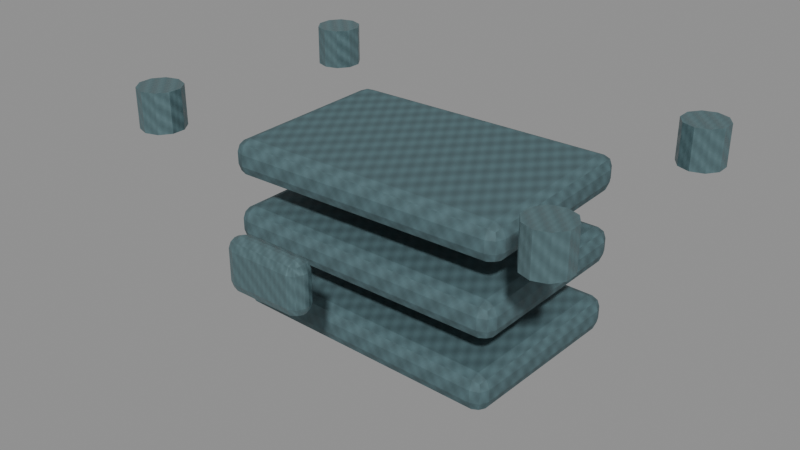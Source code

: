 # Source: underworld-refined-flowstone-plate.blend  (saved by Blender 5.0.118; exported with 4.5.12 LTS)
import bpy
from mathutils import Matrix  # noqa: F401  (used for matrix-valued properties, if any)

bpy.ops.wm.read_factory_settings(use_empty=True)
scene = bpy.context.scene
scene.name = 'Scene'

# ---- images (referenced by path relative to the original .blend; pixels are not part of the script)
import os
ASSET_DIR = os.environ.get("B2B_ASSET_DIR", "")  # directory of the original .blend (textures are referenced by path, not embedded)
HERE = os.path.dirname(os.path.abspath(__file__))  # packed textures are extracted next to this script under _unpacked/

def load_image(name, relpath, width, height, colorspace="sRGB"):
    """Load a texture the original file referenced (path relative to the .blend, or extracted next to this script)."""
    p = next((c for c in (os.path.join(HERE, relpath), os.path.join(ASSET_DIR, relpath)) if relpath and os.path.exists(c)), "")
    if p:
        img = bpy.data.images.load(p, check_existing=True)
        img.name = name
    else:  # same state as the original file: an image datablock whose file is absent (Cycles renders it pink)
        img = bpy.data.images.new(name, width, height)
        img.source = "FILE"
        img.filepath = "//" + (relpath or name)
    img.colorspace_settings.name = colorspace
    return img
img_magenheim_underworld_flowstone_albedo = load_image('magenheim.underworld.flowstone.albedo', '_unpacked/88976b1d371d1430.6765a211.png', 512, 512, 'sRGB')
img_magenheim_underworld_flowstone_roughness = load_image('magenheim.underworld.flowstone.roughness', '_unpacked/flowstone-roughness.5f76ac15.png', 512, 512, 'Non-Color')
img_magenheim_underworld_flowstone_metallic_smoothness = load_image('magenheim.underworld.flowstone.metallic-smoothness', '_unpacked/flowstone-metallic-smoothness.0aa8e306.png', 512, 512, 'Non-Color')
img_magenheim_underworld_flowstone_normal = load_image('magenheim.underworld.flowstone.normal', '_unpacked/flowstone-normal.611da9a3.png', 512, 512, 'Non-Color')
img_magenheim_underworld_pearl_metal_albedo = load_image('magenheim.underworld.pearl-metal.albedo', '_unpacked/45d703ff50692712.cb7f9b08.png', 512, 512, 'sRGB')
img_magenheim_underworld_pearl_metal_roughness = load_image('magenheim.underworld.pearl-metal.roughness', '_unpacked/pearl-metal-roughness.10825dc4.png', 512, 512, 'Non-Color')
img_magenheim_underworld_pearl_metal_metallic_smoothness = load_image('magenheim.underworld.pearl-metal.metallic-smoothness', '_unpacked/pearl-metal-metallic-smoothness.3a0a9f29.png', 512, 512, 'Non-Color')
img_magenheim_underworld_pearl_metal_normal = load_image('magenheim.underworld.pearl-metal.normal', '_unpacked/pearl-metal-normal.162a450e.png', 512, 512, 'Non-Color')

# ---- materials (node trees are filled in below, after node groups)
mat_magenheim_material_item_underworld_refined_flowstone_plate_prim = bpy.data.materials.new('magenheim.material-item.underworld-refined-flowstone-plate.prim')
mat_magenheim_material_item_underworld_refined_flowstone_plate_prim.use_backface_culling = True
mat_magenheim_material_item_underworld_refined_flowstone_plate_seco = bpy.data.materials.new('magenheim.material-item.underworld-refined-flowstone-plate.seco')
mat_magenheim_material_item_underworld_refined_flowstone_plate_seco.use_backface_culling = True

# ---- material node trees
mat_magenheim_material_item_underworld_refined_flowstone_plate_prim.use_nodes = True; mat_magenheim_material_item_underworld_refined_flowstone_plate_prim.node_tree.nodes.clear()
_N = mat_magenheim_material_item_underworld_refined_flowstone_plate_prim.node_tree.nodes; _L = mat_magenheim_material_item_underworld_refined_flowstone_plate_prim.node_tree.links
n0 = _N.new('ShaderNodeBsdfPrincipled'); n0.name = 'Principled BSDF'; n0.location = (-200, 100)
n1 = _N.new('ShaderNodeOutputMaterial'); n1.name = 'Material Output'; n1.location = (200, 100)
n2 = _N.new('ShaderNodeTexImage'); n2.name = 'Magenheim Underworld Albedo'; n2.location = (0, 0)
n2.image = img_magenheim_underworld_flowstone_albedo
n3 = _N.new('ShaderNodeTexImage'); n3.name = 'Magenheim Underworld Roughness'; n3.location = (0, 0)
n3.image = img_magenheim_underworld_flowstone_roughness
n4 = _N.new('ShaderNodeTexImage'); n4.name = 'Magenheim Underworld MetallicSmoothness'; n4.location = (0, 0)
n4.image = img_magenheim_underworld_flowstone_metallic_smoothness
n5 = _N.new('ShaderNodeSeparateColor'); n5.name = 'Magenheim Underworld MetallicChannel'; n5.location = (0, 0)
n6 = _N.new('ShaderNodeTexImage'); n6.name = 'Magenheim Underworld Normal'; n6.location = (0, 0)
n6.image = img_magenheim_underworld_flowstone_normal
n7 = _N.new('ShaderNodeNormalMap'); n7.name = 'Magenheim Underworld NormalMap'; n7.location = (0, 0)
n7.inputs[0].default_value = 0.42
_L.new(n0.outputs[0], n1.inputs[0])
_L.new(n2.outputs[0], n0.inputs[0])
_L.new(n3.outputs[0], n0.inputs[2])
_L.new(n4.outputs[0], n5.inputs[0])
_L.new(n5.outputs[0], n0.inputs[1])
_L.new(n6.outputs[0], n7.inputs[1])
_L.new(n7.outputs[0], n0.inputs[5])
n1.is_active_output = True
mat_magenheim_material_item_underworld_refined_flowstone_plate_seco.use_nodes = True; mat_magenheim_material_item_underworld_refined_flowstone_plate_seco.node_tree.nodes.clear()
_N = mat_magenheim_material_item_underworld_refined_flowstone_plate_seco.node_tree.nodes; _L = mat_magenheim_material_item_underworld_refined_flowstone_plate_seco.node_tree.links
n0 = _N.new('ShaderNodeBsdfPrincipled'); n0.name = 'Principled BSDF'; n0.location = (-200, 100)
n1 = _N.new('ShaderNodeOutputMaterial'); n1.name = 'Material Output'; n1.location = (200, 100)
n2 = _N.new('ShaderNodeTexImage'); n2.name = 'Magenheim Underworld Albedo'; n2.location = (0, 0)
n2.image = img_magenheim_underworld_pearl_metal_albedo
n3 = _N.new('ShaderNodeTexImage'); n3.name = 'Magenheim Underworld Roughness'; n3.location = (0, 0)
n3.image = img_magenheim_underworld_pearl_metal_roughness
n4 = _N.new('ShaderNodeTexImage'); n4.name = 'Magenheim Underworld MetallicSmoothness'; n4.location = (0, 0)
n4.image = img_magenheim_underworld_pearl_metal_metallic_smoothness
n5 = _N.new('ShaderNodeSeparateColor'); n5.name = 'Magenheim Underworld MetallicChannel'; n5.location = (0, 0)
n6 = _N.new('ShaderNodeTexImage'); n6.name = 'Magenheim Underworld Normal'; n6.location = (0, 0)
n6.image = img_magenheim_underworld_pearl_metal_normal
n7 = _N.new('ShaderNodeNormalMap'); n7.name = 'Magenheim Underworld NormalMap'; n7.location = (0, 0)
n7.inputs[0].default_value = 0.42
_L.new(n0.outputs[0], n1.inputs[0])
_L.new(n2.outputs[0], n0.inputs[0])
_L.new(n3.outputs[0], n0.inputs[2])
_L.new(n4.outputs[0], n5.inputs[0])
_L.new(n5.outputs[0], n0.inputs[1])
_L.new(n6.outputs[0], n7.inputs[1])
_L.new(n7.outputs[0], n0.inputs[5])
n1.is_active_output = True

# ---- meshes
me_cube = bpy.data.meshes.new('Cube')
me_cube.from_pydata([(-0.0725, -0.0475, -0.009), (-0.0725, -0.0475, 0.009), (-0.0725, 0.0475, -0.009), (-0.0725, 0.0475, 0.009), (0.0725, -0.0475, -0.009), (0.0725, -0.0475, 0.009), (0.0725, 0.0475, -0.009), (0.0725, 0.0475, 0.009)], [], [(0, 1, 3, 2), (2, 3, 7, 6), (6, 7, 5, 4), (4, 5, 1, 0), (2, 6, 4, 0), (7, 3, 1, 5)])
_uv = me_cube.uv_layers.new(name='UVMap')
_uv.uv.foreach_set('vector', [0.2361, 0.45, 0.2361, 0.55, 0.7639, 0.55, 0.7639, 0.45, 0.09722, 0.45, 0.09722, 0.55, 0.9028, 0.55, 0.9028, 0.45, 0.7639, 0.45, 0.7639, 0.55, 0.2361, 0.55, 0.2361, 0.45, 0.9028, 0.45, 0.9028, 0.55, 0.09722, 0.55, 0.09722, 0.45, 0.09722, 0.7639, 0.9028, 0.7639, 0.9028, 0.2361, 0.09722, 0.2361, 0.9028, 0.7639, 0.09722, 0.7639, 0.09722, 0.2361, 0.9028, 0.2361])
me_cube.materials.append(mat_magenheim_material_item_underworld_refined_flowstone_plate_prim)
me_cube.update()
me_cube_001 = bpy.data.meshes.new('Cube.001')
me_cube_001.from_pydata([(-0.0725, -0.0475, -0.009), (-0.0725, -0.0475, 0.009), (-0.0725, 0.0475, -0.009), (-0.0725, 0.0475, 0.009), (0.0725, -0.0475, -0.009), (0.0725, -0.0475, 0.009), (0.0725, 0.0475, -0.009), (0.0725, 0.0475, 0.009)], [], [(0, 1, 3, 2), (2, 3, 7, 6), (6, 7, 5, 4), (4, 5, 1, 0), (2, 6, 4, 0), (7, 3, 1, 5)])
_uv = me_cube_001.uv_layers.new(name='UVMap')
_uv.uv.foreach_set('vector', [0.2361, 0.45, 0.2361, 0.55, 0.7639, 0.55, 0.7639, 0.45, 0.09722, 0.45, 0.09722, 0.55, 0.9028, 0.55, 0.9028, 0.45, 0.7639, 0.45, 0.7639, 0.55, 0.2361, 0.55, 0.2361, 0.45, 0.9028, 0.45, 0.9028, 0.55, 0.09722, 0.55, 0.09722, 0.45, 0.09722, 0.7639, 0.9028, 0.7639, 0.9028, 0.2361, 0.09722, 0.2361, 0.9028, 0.7639, 0.09722, 0.7639, 0.09722, 0.2361, 0.9028, 0.2361])
me_cube_001.materials.append(mat_magenheim_material_item_underworld_refined_flowstone_plate_prim)
me_cube_001.update()
me_cube_002 = bpy.data.meshes.new('Cube.002')
me_cube_002.from_pydata([(-0.0725, -0.0475, -0.009), (-0.0725, -0.0475, 0.009), (-0.0725, 0.0475, -0.009), (-0.0725, 0.0475, 0.009), (0.0725, -0.0475, -0.009), (0.0725, -0.0475, 0.009), (0.0725, 0.0475, -0.009), (0.0725, 0.0475, 0.009)], [], [(0, 1, 3, 2), (2, 3, 7, 6), (6, 7, 5, 4), (4, 5, 1, 0), (2, 6, 4, 0), (7, 3, 1, 5)])
_uv = me_cube_002.uv_layers.new(name='UVMap')
_uv.uv.foreach_set('vector', [0.2361, 0.45, 0.2361, 0.55, 0.7639, 0.55, 0.7639, 0.45, 0.09722, 0.45, 0.09722, 0.55, 0.9028, 0.55, 0.9028, 0.45, 0.7639, 0.45, 0.7639, 0.55, 0.2361, 0.55, 0.2361, 0.45, 0.9028, 0.45, 0.9028, 0.55, 0.09722, 0.55, 0.09722, 0.45, 0.09722, 0.7639, 0.9028, 0.7639, 0.9028, 0.2361, 0.09722, 0.2361, 0.9028, 0.7639, 0.09722, 0.7639, 0.09722, 0.2361, 0.9028, 0.2361])
me_cube_002.materials.append(mat_magenheim_material_item_underworld_refined_flowstone_plate_prim)
me_cube_002.update()
me_cylinder = bpy.data.meshes.new('Cylinder')
me_cylinder.from_pydata([(0.0, 0.011, -0.01), (0.0, 0.011, 0.01), (0.006466, 0.008899, -0.01), (0.006466, 0.008899, 0.01), (0.01046, 0.003399, -0.01), (0.01046, 0.003399, 0.01), (0.01046, -0.003399, -0.01), (0.01046, -0.003399, 0.01), (0.006466, -0.008899, -0.01), (0.006466, -0.008899, 0.01), (0.0, -0.011, -0.01), (0.0, -0.011, 0.01), (-0.006466, -0.008899, -0.01), (-0.006466, -0.008899, 0.01), (-0.01046, -0.003399, -0.01), (-0.01046, -0.003399, 0.01), (-0.01046, 0.003399, -0.01), (-0.01046, 0.003399, 0.01), (-0.006466, 0.008899, -0.01), (-0.006466, 0.008899, 0.01)], [], [(0, 1, 3, 2), (2, 3, 5, 4), (4, 5, 7, 6), (6, 7, 9, 8), (8, 9, 11, 10), (10, 11, 13, 12), (12, 13, 15, 14), (14, 15, 17, 16), (3, 1, 19, 17, 15, 13, 11, 9, 7, 5), (16, 17, 19, 18), (18, 19, 1, 0), (0, 2, 4, 6, 8, 10, 12, 14, 16, 18)])
_uv = me_cylinder.uv_layers.new(name='UVMap')
_uv.uv.foreach_set('vector', [0.5, 0.4444, 0.5, 0.5556, 0.5359, 0.5556, 0.5359, 0.4444, 0.5494, 0.4444, 0.5494, 0.5556, 0.5189, 0.5556, 0.5189, 0.4444, 0.5189, 0.4444, 0.5189, 0.5556, 0.4811, 0.5556, 0.4811, 0.4444, 0.4811, 0.4444, 0.4811, 0.5556, 0.4506, 0.5556, 0.4506, 0.4444, 0.5359, 0.4444, 0.5359, 0.5556, 0.5, 0.5556, 0.5, 0.4444, 0.5, 0.4444, 0.5, 0.5556, 0.4641, 0.5556, 0.4641, 0.4444, 0.4506, 0.4444, 0.4506, 0.5556, 0.4811, 0.5556, 0.4811, 0.4444, 0.4811, 0.4444, 0.4811, 0.5556, 0.5189, 0.5556, 0.5189, 0.4444, 0.5359, 0.5494, 0.5, 0.5611, 0.4641, 0.5494, 0.4419, 0.5189, 0.4419, 0.4811, 0.4641, 0.4506, 0.5, 0.4389, 0.5359, 0.4506, 0.5581, 0.4811, 0.5581, 0.5189, 0.5189, 0.4444, 0.5189, 0.5556, 0.5494, 0.5556, 0.5494, 0.4444, 0.4641, 0.4444, 0.4641, 0.5556, 0.5, 0.5556, 0.5, 0.4444, 0.5, 0.5611, 0.5359, 0.5494, 0.5581, 0.5189, 0.5581, 0.4811, 0.5359, 0.4506, 0.5, 0.4389, 0.4641, 0.4506, 0.4419, 0.4811, 0.4419, 0.5189, 0.4641, 0.5494])
me_cylinder.materials.append(mat_magenheim_material_item_underworld_refined_flowstone_plate_seco)
me_cylinder.update()
me_cylinder_001 = bpy.data.meshes.new('Cylinder.001')
me_cylinder_001.from_pydata([(0.0, 0.011, -0.01), (0.0, 0.011, 0.01), (0.006466, 0.008899, -0.01), (0.006466, 0.008899, 0.01), (0.01046, 0.003399, -0.01), (0.01046, 0.003399, 0.01), (0.01046, -0.003399, -0.01), (0.01046, -0.003399, 0.01), (0.006466, -0.008899, -0.01), (0.006466, -0.008899, 0.01), (0.0, -0.011, -0.01), (0.0, -0.011, 0.01), (-0.006466, -0.008899, -0.01), (-0.006466, -0.008899, 0.01), (-0.01046, -0.003399, -0.01), (-0.01046, -0.003399, 0.01), (-0.01046, 0.003399, -0.01), (-0.01046, 0.003399, 0.01), (-0.006466, 0.008899, -0.01), (-0.006466, 0.008899, 0.01)], [], [(0, 1, 3, 2), (2, 3, 5, 4), (4, 5, 7, 6), (6, 7, 9, 8), (8, 9, 11, 10), (10, 11, 13, 12), (12, 13, 15, 14), (14, 15, 17, 16), (3, 1, 19, 17, 15, 13, 11, 9, 7, 5), (16, 17, 19, 18), (18, 19, 1, 0), (0, 2, 4, 6, 8, 10, 12, 14, 16, 18)])
_uv = me_cylinder_001.uv_layers.new(name='UVMap')
_uv.uv.foreach_set('vector', [0.5, 0.4444, 0.5, 0.5556, 0.5359, 0.5556, 0.5359, 0.4444, 0.5494, 0.4444, 0.5494, 0.5556, 0.5189, 0.5556, 0.5189, 0.4444, 0.5189, 0.4444, 0.5189, 0.5556, 0.4811, 0.5556, 0.4811, 0.4444, 0.4811, 0.4444, 0.4811, 0.5556, 0.4506, 0.5556, 0.4506, 0.4444, 0.5359, 0.4444, 0.5359, 0.5556, 0.5, 0.5556, 0.5, 0.4444, 0.5, 0.4444, 0.5, 0.5556, 0.4641, 0.5556, 0.4641, 0.4444, 0.4506, 0.4444, 0.4506, 0.5556, 0.4811, 0.5556, 0.4811, 0.4444, 0.4811, 0.4444, 0.4811, 0.5556, 0.5189, 0.5556, 0.5189, 0.4444, 0.5359, 0.5494, 0.5, 0.5611, 0.4641, 0.5494, 0.4419, 0.5189, 0.4419, 0.4811, 0.4641, 0.4506, 0.5, 0.4389, 0.5359, 0.4506, 0.5581, 0.4811, 0.5581, 0.5189, 0.5189, 0.4444, 0.5189, 0.5556, 0.5494, 0.5556, 0.5494, 0.4444, 0.4641, 0.4444, 0.4641, 0.5556, 0.5, 0.5556, 0.5, 0.4444, 0.5, 0.5611, 0.5359, 0.5494, 0.5581, 0.5189, 0.5581, 0.4811, 0.5359, 0.4506, 0.5, 0.4389, 0.4641, 0.4506, 0.4419, 0.4811, 0.4419, 0.5189, 0.4641, 0.5494])
me_cylinder_001.materials.append(mat_magenheim_material_item_underworld_refined_flowstone_plate_seco)
me_cylinder_001.update()
me_cylinder_002 = bpy.data.meshes.new('Cylinder.002')
me_cylinder_002.from_pydata([(0.0, 0.011, -0.01), (0.0, 0.011, 0.01), (0.006466, 0.008899, -0.01), (0.006466, 0.008899, 0.01), (0.01046, 0.003399, -0.01), (0.01046, 0.003399, 0.01), (0.01046, -0.003399, -0.01), (0.01046, -0.003399, 0.01), (0.006466, -0.008899, -0.01), (0.006466, -0.008899, 0.01), (0.0, -0.011, -0.01), (0.0, -0.011, 0.01), (-0.006466, -0.008899, -0.01), (-0.006466, -0.008899, 0.01), (-0.01046, -0.003399, -0.01), (-0.01046, -0.003399, 0.01), (-0.01046, 0.003399, -0.01), (-0.01046, 0.003399, 0.01), (-0.006466, 0.008899, -0.01), (-0.006466, 0.008899, 0.01)], [], [(0, 1, 3, 2), (2, 3, 5, 4), (4, 5, 7, 6), (6, 7, 9, 8), (8, 9, 11, 10), (10, 11, 13, 12), (12, 13, 15, 14), (14, 15, 17, 16), (3, 1, 19, 17, 15, 13, 11, 9, 7, 5), (16, 17, 19, 18), (18, 19, 1, 0), (0, 2, 4, 6, 8, 10, 12, 14, 16, 18)])
_uv = me_cylinder_002.uv_layers.new(name='UVMap')
_uv.uv.foreach_set('vector', [0.5, 0.4444, 0.5, 0.5556, 0.5359, 0.5556, 0.5359, 0.4444, 0.5494, 0.4444, 0.5494, 0.5556, 0.5189, 0.5556, 0.5189, 0.4444, 0.5189, 0.4444, 0.5189, 0.5556, 0.4811, 0.5556, 0.4811, 0.4444, 0.4811, 0.4444, 0.4811, 0.5556, 0.4506, 0.5556, 0.4506, 0.4444, 0.5359, 0.4444, 0.5359, 0.5556, 0.5, 0.5556, 0.5, 0.4444, 0.5, 0.4444, 0.5, 0.5556, 0.4641, 0.5556, 0.4641, 0.4444, 0.4506, 0.4444, 0.4506, 0.5556, 0.4811, 0.5556, 0.4811, 0.4444, 0.4811, 0.4444, 0.4811, 0.5556, 0.5189, 0.5556, 0.5189, 0.4444, 0.5359, 0.5494, 0.5, 0.5611, 0.4641, 0.5494, 0.4419, 0.5189, 0.4419, 0.4811, 0.4641, 0.4506, 0.5, 0.4389, 0.5359, 0.4506, 0.5581, 0.4811, 0.5581, 0.5189, 0.5189, 0.4444, 0.5189, 0.5556, 0.5494, 0.5556, 0.5494, 0.4444, 0.4641, 0.4444, 0.4641, 0.5556, 0.5, 0.5556, 0.5, 0.4444, 0.5, 0.5611, 0.5359, 0.5494, 0.5581, 0.5189, 0.5581, 0.4811, 0.5359, 0.4506, 0.5, 0.4389, 0.4641, 0.4506, 0.4419, 0.4811, 0.4419, 0.5189, 0.4641, 0.5494])
me_cylinder_002.materials.append(mat_magenheim_material_item_underworld_refined_flowstone_plate_seco)
me_cylinder_002.update()
me_cylinder_003 = bpy.data.meshes.new('Cylinder.003')
me_cylinder_003.from_pydata([(0.0, 0.011, -0.01), (0.0, 0.011, 0.01), (0.006466, 0.008899, -0.01), (0.006466, 0.008899, 0.01), (0.01046, 0.003399, -0.01), (0.01046, 0.003399, 0.01), (0.01046, -0.003399, -0.01), (0.01046, -0.003399, 0.01), (0.006466, -0.008899, -0.01), (0.006466, -0.008899, 0.01), (0.0, -0.011, -0.01), (0.0, -0.011, 0.01), (-0.006466, -0.008899, -0.01), (-0.006466, -0.008899, 0.01), (-0.01046, -0.003399, -0.01), (-0.01046, -0.003399, 0.01), (-0.01046, 0.003399, -0.01), (-0.01046, 0.003399, 0.01), (-0.006466, 0.008899, -0.01), (-0.006466, 0.008899, 0.01)], [], [(0, 1, 3, 2), (2, 3, 5, 4), (4, 5, 7, 6), (6, 7, 9, 8), (8, 9, 11, 10), (10, 11, 13, 12), (12, 13, 15, 14), (14, 15, 17, 16), (3, 1, 19, 17, 15, 13, 11, 9, 7, 5), (16, 17, 19, 18), (18, 19, 1, 0), (0, 2, 4, 6, 8, 10, 12, 14, 16, 18)])
_uv = me_cylinder_003.uv_layers.new(name='UVMap')
_uv.uv.foreach_set('vector', [0.5, 0.4444, 0.5, 0.5556, 0.5359, 0.5556, 0.5359, 0.4444, 0.5494, 0.4444, 0.5494, 0.5556, 0.5189, 0.5556, 0.5189, 0.4444, 0.5189, 0.4444, 0.5189, 0.5556, 0.4811, 0.5556, 0.4811, 0.4444, 0.4811, 0.4444, 0.4811, 0.5556, 0.4506, 0.5556, 0.4506, 0.4444, 0.5359, 0.4444, 0.5359, 0.5556, 0.5, 0.5556, 0.5, 0.4444, 0.5, 0.4444, 0.5, 0.5556, 0.4641, 0.5556, 0.4641, 0.4444, 0.4506, 0.4444, 0.4506, 0.5556, 0.4811, 0.5556, 0.4811, 0.4444, 0.4811, 0.4444, 0.4811, 0.5556, 0.5189, 0.5556, 0.5189, 0.4444, 0.5359, 0.5494, 0.5, 0.5611, 0.4641, 0.5494, 0.4419, 0.5189, 0.4419, 0.4811, 0.4641, 0.4506, 0.5, 0.4389, 0.5359, 0.4506, 0.5581, 0.4811, 0.5581, 0.5189, 0.5189, 0.4444, 0.5189, 0.5556, 0.5494, 0.5556, 0.5494, 0.4444, 0.4641, 0.4444, 0.4641, 0.5556, 0.5, 0.5556, 0.5, 0.4444, 0.5, 0.5611, 0.5359, 0.5494, 0.5581, 0.5189, 0.5581, 0.4811, 0.5359, 0.4506, 0.5, 0.4389, 0.4641, 0.4506, 0.4419, 0.4811, 0.4419, 0.5189, 0.4641, 0.5494])
me_cylinder_003.materials.append(mat_magenheim_material_item_underworld_refined_flowstone_plate_seco)
me_cylinder_003.update()
me_cube_003 = bpy.data.meshes.new('Cube.003')
me_cube_003.from_pydata([(-0.02, -0.006, -0.0125), (-0.02, -0.006, 0.0125), (-0.02, 0.006, -0.0125), (-0.02, 0.006, 0.0125), (0.02, -0.006, -0.0125), (0.02, -0.006, 0.0125), (0.02, 0.006, -0.0125), (0.02, 0.006, 0.0125)], [], [(0, 1, 3, 2), (2, 3, 7, 6), (6, 7, 5, 4), (4, 5, 1, 0), (2, 6, 4, 0), (7, 3, 1, 5)])
_uv = me_cube_003.uv_layers.new(name='UVMap')
_uv.uv.foreach_set('vector', [0.4667, 0.4306, 0.4667, 0.5694, 0.5333, 0.5694, 0.5333, 0.4306, 0.3889, 0.4306, 0.3889, 0.5694, 0.6111, 0.5694, 0.6111, 0.4306, 0.5333, 0.4306, 0.5333, 0.5694, 0.4667, 0.5694, 0.4667, 0.4306, 0.6111, 0.4306, 0.6111, 0.5694, 0.3889, 0.5694, 0.3889, 0.4306, 0.3889, 0.5333, 0.6111, 0.5333, 0.6111, 0.4667, 0.3889, 0.4667, 0.6111, 0.5333, 0.3889, 0.5333, 0.3889, 0.4667, 0.6111, 0.4667])
me_cube_003.materials.append(mat_magenheim_material_item_underworld_refined_flowstone_plate_seco)
me_cube_003.update()

# ---- objects
ob_plate_0 = bpy.data.objects.new('plate-0', me_cube)
ob_plate_1 = bpy.data.objects.new('plate-1', me_cube_001)
ob_plate_2 = bpy.data.objects.new('plate-2', me_cube_002)
ob_rivet__1__1 = bpy.data.objects.new('rivet--1--1', me_cylinder)
ob_rivet__1_1 = bpy.data.objects.new('rivet--1-1', me_cylinder_001)
ob_rivet_1__1 = bpy.data.objects.new('rivet-1--1', me_cylinder_002)
ob_rivet_1_1 = bpy.data.objects.new('rivet-1-1', me_cylinder_003)
ob_maker_key = bpy.data.objects.new('maker-key', me_cube_003)

# ---- transforms, parenting, visibility, modifiers, constraints
ob_plate_0.location = (0.0, 0.0, 0.025)
ob_plate_0.rotation_euler = (0.0, 0.0, -0.025)
_m = ob_plate_0.modifiers.new('worked-edge', 'BEVEL')
_m.width = 0.006
_m.width_pct = 0.006
_m.segments = 2
ob_plate_1.location = (0.0, 0.0, 0.06)
_m = ob_plate_1.modifiers.new('worked-edge', 'BEVEL')
_m.width = 0.006
_m.width_pct = 0.006
_m.segments = 2
ob_plate_2.location = (0.0, 0.0, 0.095)
ob_plate_2.rotation_euler = (0.0, 0.0, 0.025)
_m = ob_plate_2.modifiers.new('worked-edge', 'BEVEL')
_m.width = 0.006
_m.width_pct = 0.006
_m.segments = 2
ob_rivet__1__1.location = (-0.105, -0.06, 0.115)
ob_rivet__1_1.location = (-0.105, 0.06, 0.115)
ob_rivet_1__1.location = (0.105, -0.06, 0.115)
ob_rivet_1_1.location = (0.105, 0.06, 0.115)
ob_maker_key.location = (0.0, -0.096, 0.08)
_m = ob_maker_key.modifiers.new('worked-edge', 'BEVEL')
_m.width = 0.005
_m.width_pct = 0.005
_m.segments = 2

# ---- collection membership
scene.collection.objects.link(ob_plate_0)
scene.collection.objects.link(ob_plate_1)
scene.collection.objects.link(ob_plate_2)
scene.collection.objects.link(ob_rivet__1__1)
scene.collection.objects.link(ob_rivet__1_1)
scene.collection.objects.link(ob_rivet_1__1)
scene.collection.objects.link(ob_rivet_1_1)
scene.collection.objects.link(ob_maker_key)

# ---- scene / render settings (as saved in the file)
scene.frame_start = 1; scene.frame_end = 250; scene.frame_set(1)
scene.render.engine = 'BLENDER_EEVEE_NEXT'
scene.render.bake_bias = 0.0
scene.render.bake_samples = 0
scene.cycles.sampling_pattern = 'TABULATED_SOBOL'
scene.eevee.use_volume_custom_range = False
bpy.context.view_layer.update()

# ---- added for rendering (the .blend has no active camera and no usable light): camera, sun + grey world if the file has none
cam_auto = bpy.data.cameras.new('AutoCamera')
cam_auto.lens = 50.0
cam_auto.sensor_width = 36.0
cam_auto.clip_end = 1000.0
ob_auto_camera = bpy.data.objects.new('AutoCamera', cam_auto)
scene.collection.objects.link(ob_auto_camera)
ob_auto_camera.location = (0.285377, -0.357952, 0.298801)
ob_auto_camera.rotation_euler = (1.09748, -7.21219e-08, 0.694738)
scene.camera = ob_auto_camera
light_auto_sun = bpy.data.lights.new('AutoSun', 'SUN')
light_auto_sun.energy = 3.0
light_auto_sun.angle = 0.0523599
ob_auto_sun = bpy.data.objects.new('AutoSun', light_auto_sun)
scene.collection.objects.link(ob_auto_sun)
ob_auto_sun.rotation_euler = (0.872665, 0.174533, 0.523599)
if scene.world is None:
    world_auto = bpy.data.worlds.new('AutoWorld')
    world_auto.color = (0.3, 0.3, 0.3)
    scene.world = world_auto
bpy.context.view_layer.update()
